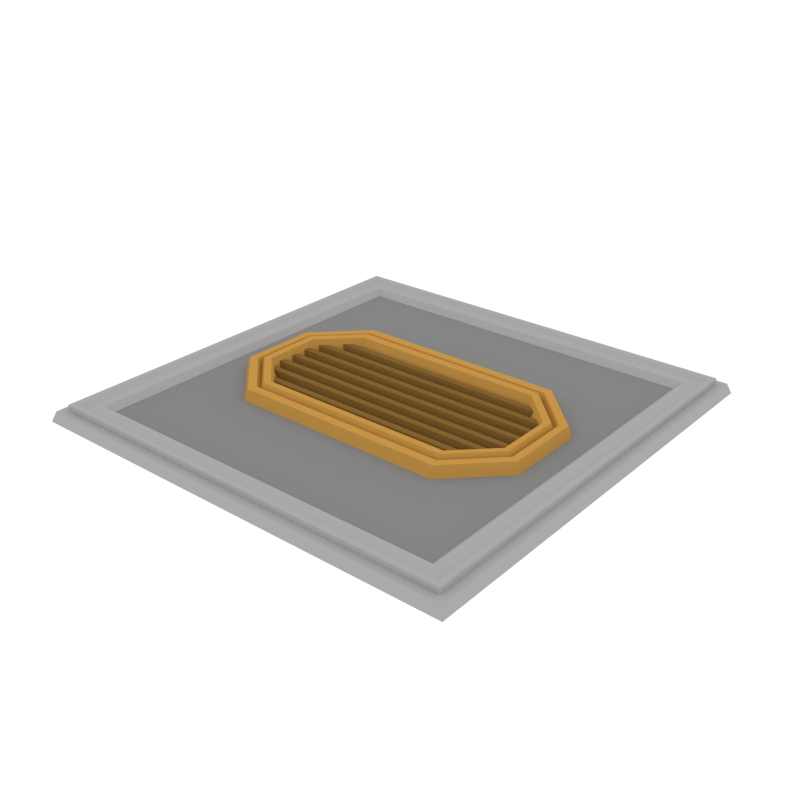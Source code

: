 # Source: RoofTile_OrangeVent.blend  (saved by Blender 2.79.0; exported with 4.5.12 LTS)
import bpy
from mathutils import Matrix  # noqa: F401  (used for matrix-valued properties, if any)

bpy.ops.wm.read_factory_settings(use_empty=True)
scene = bpy.context.scene
scene.name = 'Scene'

# ---- collections
col_collection_1 = bpy.data.collections.new('Collection 1'); scene.collection.children.link(col_collection_1)

# ---- materials (node trees are filled in below, after node groups)
mat_accent = bpy.data.materials.new('Accent')
mat_accent.alpha_threshold = 0.0
mat_accent.diffuse_color = (0.5596, 0.2977, 0.06679, 1.0)
mat_accent.roughness = 0.5
mat_darkaccent = bpy.data.materials.new('DarkAccent')
mat_darkaccent.alpha_threshold = 0.0
mat_darkaccent.diffuse_color = (0.2266, 0.1234, 0.03015, 1.0)
mat_darkaccent.roughness = 0.5
mat_black = bpy.data.materials.new('Black')
mat_black.alpha_threshold = 0.0
mat_black.diffuse_color = (0.04203, 0.04203, 0.04203, 1.0)
mat_black.roughness = 0.5
mat_main = bpy.data.materials.new('Main')
mat_main.alpha_threshold = 0.0
mat_main.diffuse_color = (0.402, 0.402, 0.402, 1.0)
mat_main.roughness = 0.5
mat_darkgrey = bpy.data.materials.new('DarkGrey')
mat_darkgrey.alpha_threshold = 0.0
mat_darkgrey.diffuse_color = (0.2395, 0.2395, 0.2395, 1.0)
mat_darkgrey.roughness = 0.5

# ---- node groups
ng_auto_smooth = bpy.data.node_groups.new('Auto Smooth', 'GeometryNodeTree')
_s = ng_auto_smooth.interface.new_socket(name='Geometry', in_out='OUTPUT', socket_type='NodeSocketGeometry')
_s = ng_auto_smooth.interface.new_socket(name='Geometry', in_out='INPUT', socket_type='NodeSocketGeometry')
_s = ng_auto_smooth.interface.new_socket(name='Angle', in_out='INPUT', socket_type='NodeSocketFloat')
_s.subtype = 'ANGLE'
_s.min_value = 0.0
_s.max_value = 3.142
ng_auto_smooth.is_modifier = True
_N = ng_auto_smooth.nodes; _L = ng_auto_smooth.links
n0 = _N.new('NodeGroupOutput'); n0.name = 'Group Output'; n0.location = (480, -100)
n1 = _N.new('NodeGroupInput'); n1.name = 'Group Input'; n1.location = (-420, -300)
n2 = _N.new('NodeGroupInput'); n2.name = 'Group Input.001'; n2.location = (-60, -100)
n3 = _N.new('GeometryNodeSetShadeSmooth'); n3.name = 'Set Shade Smooth'; n3.location = (120, -100)
n3.domain = 'EDGE'
n4 = _N.new('GeometryNodeSetShadeSmooth'); n4.name = 'Set Shade Smooth.001'; n4.location = (300, -100)
n5 = _N.new('GeometryNodeInputMeshEdgeAngle'); n5.name = 'Edge Angle'; n5.location = (-420, -220)
n6 = _N.new('GeometryNodeInputEdgeSmooth'); n6.name = 'Is Edge Smooth'; n6.location = (-60, -160)
n7 = _N.new('GeometryNodeInputShadeSmooth'); n7.name = 'Is Face Smooth'; n7.location = (-240, -340)
n8 = _N.new('FunctionNodeBooleanMath'); n8.name = 'Boolean Math'; n8.location = (-60, -220)
n9 = _N.new('FunctionNodeCompare'); n9.name = 'Compare'; n9.location = (-240, -180)
n9.operation = 'LESS_EQUAL'
_L.new(n5.outputs[0], n9.inputs[0])
_L.new(n4.outputs[0], n0.inputs[0])
_L.new(n1.outputs[1], n9.inputs[1])
_L.new(n9.outputs[0], n8.inputs[0])
_L.new(n7.outputs[0], n8.inputs[1])
_L.new(n2.outputs[0], n3.inputs[0])
_L.new(n6.outputs[0], n3.inputs[1])
_L.new(n3.outputs[0], n4.inputs[0])
_L.new(n8.outputs[0], n3.inputs[2])
n0.is_active_output = True

# ---- material node trees

# ---- world
world_world = bpy.data.worlds.new('World'); scene.world = world_world
world_world.color = (1.0, 1.0, 1.0)
world_world.use_sun_shadow = False
world_world.sun_shadow_jitter_overblur = 0.0
world_world.cycles.sampling_method = 'NONE'
world_world.cycles.sample_map_resolution = 256

# ---- meshes
me_plane_123 = bpy.data.meshes.new('Plane.123')
me_plane_123.from_pydata([(-0.9832, -0.9832, 0.04575), (0.9832, -0.9832, 0.04575), (-0.9832, 0.9832, 0.04575), (0.9832, 0.9832, 0.04575), (-0.9475, -0.9475, 0.01293), (0.9475, -0.9475, 0.01293), (-0.9475, 0.9475, 0.01293), (0.9475, 0.9475, 0.01293), (-0.9475, 0.9475, 0.07311), (-0.9475, -0.9475, 0.07311), (0.9475, -0.9475, 0.07311), (0.9475, 0.9475, 0.07311), (-0.9241, 0.9241, 0.07311), (-0.9241, -0.9241, 0.07311), (0.9241, -0.9241, 0.07311), (0.9241, 0.9241, 0.07311), (-0.9002, 0.9002, 0.05943), (-0.9002, -0.9002, 0.05943), (0.9002, -0.9002, 0.05943), (0.9002, 0.9002, 0.05943), (-0.8483, 0.8483, 0.05943), (-0.8483, -0.8483, 0.05943), (0.8483, -0.8483, 0.05943), (0.8483, 0.8483, 0.05943), (-0.819, 0.819, 0.03329), (-0.819, -0.819, 0.03329), (0.819, -0.819, 0.03329), (0.819, 0.819, 0.03329), (1.0, 1.0, 0.0), (1.0, -1.0, 0.0), (-1.0, -1.0, 0.0), (-1.0, 1.0, 0.0), (0.9091, 0.9091, -0.004232), (0.9091, -0.9091, -0.004232), (-0.9091, -0.9091, -0.004232), (-0.9091, 0.9091, -0.004232), (-0.936, 0.936, 0.04575), (-0.936, -0.936, 0.04575), (0.936, -0.936, 0.04575), (0.936, 0.936, 0.04575), (0.3554, -0.3077, 0.04679), (0.5375, -0.2471, 0.06405), (0.5375, -0.215, 0.06072), (0.5375, -0.2574, 0.03286), (0.5375, -0.2022, 0.02953), (0.6172, -0.1699, 0.06405), (0.6172, -0.1377, 0.06072), (0.6172, -0.1801, 0.03286), (0.6172, -0.125, 0.02953), (0.6172, -0.09264, 0.06405), (0.6172, -0.06049, 0.06072), (0.6172, -0.1029, 0.03286), (0.6172, -0.04773, 0.02953), (0.6172, -0.0154, 0.06405), (0.6172, 0.01675, 0.06072), (0.6172, -0.02566, 0.03286), (0.6172, 0.02951, 0.02953), (0.6172, 0.06184, 0.06405), (0.6172, 0.09399, 0.06072), (0.6172, 0.05158, 0.03286), (0.6172, 0.1067, 0.02953), (0.6172, 0.1391, 0.06405), (0.6172, 0.1712, 0.06072), (0.6172, 0.1288, 0.03286), (0.6172, 0.184, 0.02953), (0.5375, 0.2163, 0.06405), (0.5375, 0.2485, 0.06072), (0.5375, 0.2061, 0.03286), (0.5375, 0.2612, 0.02953), (0.6714, 0.1556, 0.08193), (0.4732, 0.3538, 0.08193), (0.7041, 0.1726, 0.08194), (0.4845, 0.3921, 0.08194), (0.4962, 0.4317, -0.02507), (0.7378, 0.1901, -0.02507), (0.4845, -0.3973, 0.08194), (0.7041, -0.1778, 0.08194), (0.7378, -0.1953, -0.02507), (0.4962, -0.4369, -0.02507), (0.6714, -0.1608, 0.08193), (0.4732, -0.359, 0.08193), (0.6582, -0.1539, 0.05482), (0.6582, 0.1487, 0.05482), (0.4686, -0.3435, 0.05482), (0.4686, 0.3383, 0.05482), (0.6441, -0.1465, 0.0906), (0.6441, 0.1413, 0.0906), (0.4637, -0.3269, 0.0906), (0.4637, 0.3217, 0.0906), (0.6167, -0.1323, 0.08727), (0.6167, 0.1271, 0.08727), (0.4542, -0.2947, 0.08727), (0.4542, 0.2895, 0.08727), (0.5975, -0.1223, 0.03587), (0.5975, 0.1171, 0.03587), (0.4475, -0.2722, 0.03587), (0.4475, 0.267, 0.03587), (-0.3554, -0.3077, 0.04679), (-0.5375, -0.2471, 0.06405), (-0.5375, -0.215, 0.06072), (-0.5375, -0.2574, 0.03286), (-0.5375, -0.2022, 0.02953), (-0.6172, -0.1699, 0.06405), (-0.6172, -0.1377, 0.06072), (-0.6172, -0.1801, 0.03286), (-0.6172, -0.125, 0.02953), (-0.6172, -0.09264, 0.06405), (-0.6172, -0.06049, 0.06072), (-0.6172, -0.1029, 0.03286), (-0.6172, -0.04773, 0.02953), (-0.6172, -0.0154, 0.06405), (-0.6172, 0.01675, 0.06072), (-0.6172, -0.02566, 0.03286), (-0.6172, 0.02951, 0.02953), (-0.6172, 0.06184, 0.06405), (-0.6172, 0.09399, 0.06072), (-0.6172, 0.05158, 0.03286), (-0.6172, 0.1067, 0.02953), (-0.6172, 0.1391, 0.06405), (-0.6172, 0.1712, 0.06072), (-0.6172, 0.1288, 0.03286), (-0.6172, 0.184, 0.02953), (-0.5375, 0.2163, 0.06405), (-0.5375, 0.2485, 0.06072), (-0.5375, 0.2061, 0.03286), (-0.5375, 0.2612, 0.02953), (-0.6714, 0.1556, 0.08193), (-0.4732, 0.3538, 0.08193), (-0.7041, 0.1726, 0.08194), (-0.4845, 0.3921, 0.08194), (-0.4962, 0.4316, -0.02507), (-0.7378, 0.1901, -0.02507), (-0.4845, -0.3973, 0.08194), (-0.7041, -0.1778, 0.08194), (-0.7378, -0.1953, -0.02507), (-0.4962, -0.4369, -0.02507), (-0.6714, -0.1608, 0.08193), (-0.4732, -0.359, 0.08193), (-0.6582, -0.1539, 0.05482), (-0.6582, 0.1487, 0.05482), (-0.4686, -0.3435, 0.05482), (-0.4686, 0.3383, 0.05482), (-0.6441, -0.1465, 0.0906), (-0.6441, 0.1413, 0.0906), (-0.4637, -0.3269, 0.0906), (-0.4637, 0.3217, 0.0906), (-0.6167, -0.1323, 0.08727), (-0.6167, 0.1271, 0.08727), (-0.4542, -0.2947, 0.08727), (-0.4542, 0.2895, 0.08727), (-0.5975, -0.1223, 0.03587), (-0.5975, 0.1171, 0.03587), (-0.4475, -0.2722, 0.03587), (-0.4475, 0.267, 0.03587)], [], [(1, 3, 39, 38), (8, 9, 13, 12), (5, 7, 11, 10), (6, 4, 9, 8), (10, 11, 15, 14), (18, 19, 23, 22), (14, 15, 19, 18), (12, 13, 17, 16), (16, 17, 21, 20), (22, 23, 27, 26), (20, 21, 25, 24), (24, 25, 26, 27), (0, 30, 29, 1), (7, 6, 8, 11), (4, 5, 10, 9), (15, 12, 16, 19), (11, 8, 12, 15), (9, 10, 14, 13), (13, 14, 18, 17), (23, 20, 24, 27), (19, 16, 20, 23), (17, 18, 22, 21), (21, 22, 26, 25), (3, 28, 31, 2), (2, 31, 30, 0), (1, 29, 28, 3), (39, 36, 35, 32), (36, 37, 34, 35), (38, 39, 32, 33), (34, 33, 32, 35), (37, 38, 33, 34), (2, 0, 37, 36), (3, 2, 36, 39), (0, 1, 38, 37), (43, 100, 101, 44), (99, 42, 44, 101), (41, 98, 100, 43), (46, 103, 102, 45), (47, 104, 105, 48), (103, 46, 48, 105), (45, 102, 104, 47), (50, 107, 106, 49), (51, 108, 109, 52), (107, 50, 52, 109), (49, 106, 108, 51), (54, 111, 110, 53), (55, 112, 113, 56), (111, 54, 56, 113), (53, 110, 112, 55), (58, 115, 114, 57), (59, 116, 117, 60), (115, 58, 60, 117), (57, 114, 116, 59), (62, 119, 118, 61), (63, 120, 121, 64), (119, 62, 64, 121), (61, 118, 120, 63), (66, 123, 122, 65), (67, 124, 125, 68), (123, 66, 68, 125), (65, 122, 124, 67), (73, 130, 129, 72), (77, 74, 71, 76), (80, 137, 132, 75), (129, 127, 70, 72), (75, 132, 135, 78), (71, 74, 73, 72), (77, 76, 75, 78), (78, 135, 134, 131, 130, 73, 74, 77), (83, 140, 137, 80), (75, 76, 79, 80), (71, 72, 70, 69), (76, 71, 69, 79), (87, 144, 140, 83), (141, 145, 88, 84), (69, 70, 84, 82), (127, 141, 84, 70), (79, 69, 82, 81), (80, 79, 81, 83), (86, 88, 92, 90), (83, 81, 85, 87), (91, 148, 144, 87), (82, 84, 88, 86), (81, 82, 86, 85), (95, 152, 148, 91), (85, 86, 90, 89), (96, 153, 151, 150, 152, 95, 93, 94), (87, 85, 89, 91), (145, 149, 92, 88), (149, 153, 96, 92), (91, 89, 93, 95), (90, 92, 96, 94), (89, 90, 94, 93), (134, 133, 128, 131), (128, 129, 130, 131), (134, 135, 132, 133), (132, 137, 136, 133), (128, 126, 127, 129), (133, 136, 126, 128), (126, 139, 141, 127), (136, 138, 139, 126), (137, 140, 138, 136), (143, 147, 149, 145), (140, 144, 142, 138), (139, 143, 145, 141), (138, 142, 143, 139), (142, 146, 147, 143), (144, 148, 146, 142), (148, 152, 150, 146), (147, 151, 153, 149), (146, 150, 151, 147), (42, 99, 98, 41)])
me_plane_123.polygons.foreach_set('use_smooth', [0, 0, 0, 0, 0, 0, 0, 0, 0, 0, 0, 0, 0, 0, 0, 0, 0, 0, 0, 0, 0, 0, 0, 0, 0, 0, 0, 0, 0, 0, 0, 0, 0, 0, 1, 1, 1, 1, 1, 1, 1, 1, 1, 1, 1, 1, 1, 1, 1, 1, 1, 1, 1, 1, 1, 1, 1, 1, 1, 1, 1, 1, 1, 1, 1, 1, 1, 1, 1, 1, 1, 1, 1, 1, 1, 1, 1, 1, 1, 1, 1, 1, 1, 1, 1, 1, 1, 1, 1, 1, 1, 1, 1, 1, 1, 1, 1, 1, 1, 1, 1, 1, 1, 1, 1, 1, 1, 1, 1, 1, 1, 1])
me_plane_123.polygons.foreach_set('material_index', [3, 3, 3, 3, 3, 3, 3, 3, 3, 3, 3, 4, 3, 3, 3, 3, 3, 3, 3, 3, 3, 3, 3, 3, 3, 3, 3, 3, 3, 3, 3, 3, 3, 3, 1, 1, 1, 1, 1, 1, 1, 1, 1, 1, 1, 1, 1, 1, 1, 1, 1, 1, 1, 1, 1, 1, 1, 1, 1, 1, 1, 0, 0, 0, 0, 0, 0, 0, 0, 0, 0, 0, 0, 0, 0, 0, 0, 0, 0, 0, 0, 0, 0, 0, 0, 0, 2, 0, 0, 0, 0, 0, 0, 0, 0, 0, 0, 0, 0, 0, 0, 0, 0, 0, 0, 0, 0, 0, 0, 0, 0, 1])
me_plane_123.materials.append(mat_accent)
me_plane_123.materials.append(mat_darkaccent)
me_plane_123.materials.append(mat_black)
me_plane_123.materials.append(mat_main)
me_plane_123.materials.append(mat_darkgrey)
me_plane_123.use_remesh_preserve_volume = False
me_plane_123.use_remesh_preserve_attributes = False
me_plane_123.use_mirror_vertex_groups = False
me_plane_123.update()

# ---- objects
ob_rooftile_orangevent = bpy.data.objects.new('RoofTile_OrangeVent', me_plane_123)

# ---- transforms, parenting, visibility, modifiers, constraints
ob_rooftile_orangevent.location = (0.0, 0.0, 0.0)
ob_rooftile_orangevent.lineart.crease_threshold = 0.0
_m = ob_rooftile_orangevent.modifiers.new('Auto Smooth', 'NODES')
_m.node_group = ng_auto_smooth
_gi = [s.identifier for s in ng_auto_smooth.interface.items_tree if s.item_type == 'SOCKET' and s.in_out == 'INPUT']
_m[_gi[1]] = 0.5236  # Angle

# ---- collection membership
col_collection_1.objects.link(ob_rooftile_orangevent)

# ---- scene / render settings (as saved in the file)
scene.frame_start = 1; scene.frame_end = 250; scene.frame_set(0)
scene.render.engine = 'CYCLES'
scene.render.resolution_x = 1000
scene.render.resolution_y = 1000
scene.render.dither_intensity = 0.0
scene.cycles.samples = 200
scene.cycles.sampling_pattern = 'TABULATED_SOBOL'
scene.cycles.light_sampling_threshold = 0.0
scene.cycles.use_adaptive_sampling = False
scene.cycles.use_light_tree = False
scene.cycles.caustics_reflective = False
scene.cycles.caustics_refractive = False
scene.cycles.blur_glossy = 0.0
scene.cycles.max_bounces = 2
scene.cycles.pixel_filter_type = 'GAUSSIAN'
scene.cycles.sample_clamp_indirect = 0.0
scene.view_settings.view_transform = 'Standard'
bpy.context.view_layer.update()

# ---- added for rendering (the .blend has no active camera): camera
cam_auto = bpy.data.cameras.new('AutoCamera')
cam_auto.lens = 50.0
cam_auto.sensor_width = 36.0
cam_auto.clip_end = 1000.0
ob_auto_camera = bpy.data.objects.new('AutoCamera', cam_auto)
scene.collection.objects.link(ob_auto_camera)
ob_auto_camera.location = (2.61912, -3.14294, 2.12806)
ob_auto_camera.rotation_euler = (1.09748, -7.21219e-08, 0.694738)
scene.camera = ob_auto_camera
bpy.context.view_layer.update()
